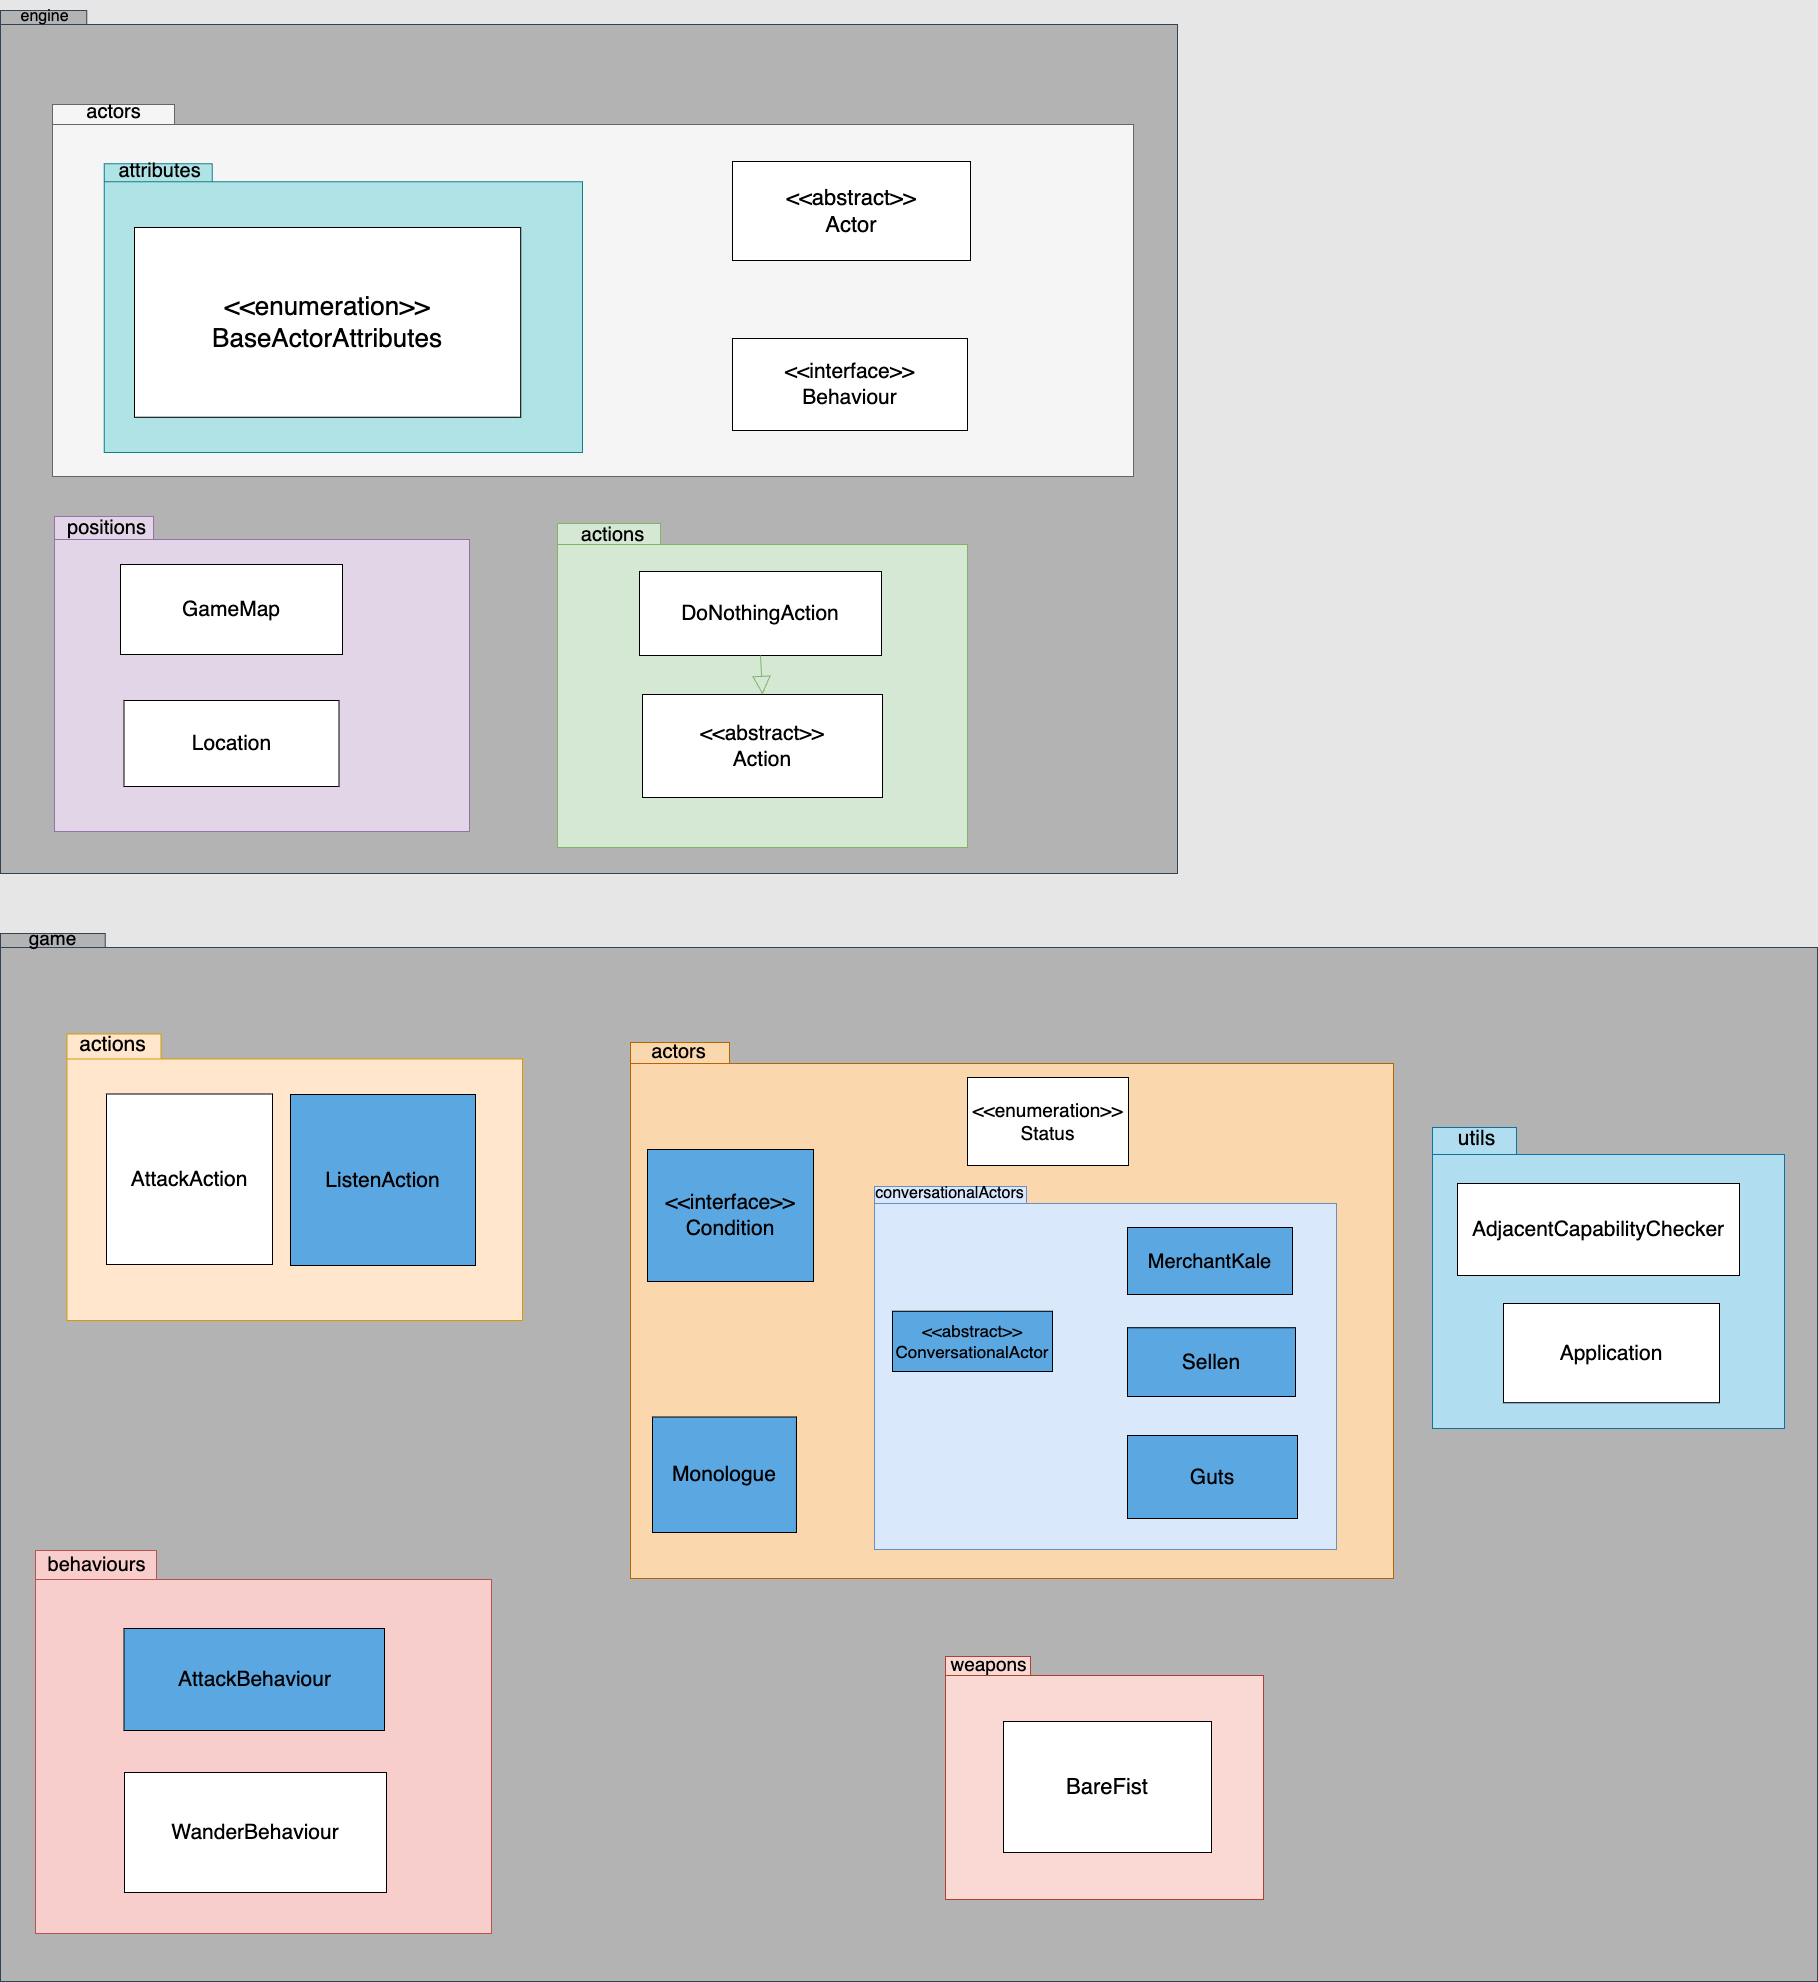

The diagram above was exported from draw.io. Its source (the exported page's mxGraphModel, read from the mxfile embedded in the PNG):
<mxGraphModel dx="2860" dy="-27" grid="0" gridSize="10" guides="1" tooltips="1" connect="1" arrows="1" fold="1" page="0" pageScale="1" pageWidth="827" pageHeight="1169" background="#E6E6E6" math="0" shadow="0">
  <root>
    <mxCell id="0" />
    <mxCell id="1" parent="0" />
    <mxCell id="c3t9BKl6uyaQWxJJvtsj-1" value="" style="shape=folder;fontStyle=1;spacingTop=10;tabWidth=40;tabHeight=14;tabPosition=left;html=1;whiteSpace=wrap;fillColor=#B3B3B3;strokeColor=#314354;fontColor=#ffffff;" parent="1" vertex="1">
      <mxGeometry x="-111.96" y="3537" width="1817" height="1048" as="geometry" />
    </mxCell>
    <mxCell id="c3t9BKl6uyaQWxJJvtsj-2" value="" style="shape=folder;fontStyle=1;spacingTop=10;tabWidth=40;tabHeight=14;tabPosition=left;html=1;whiteSpace=wrap;fillColor=#B3B3B3;strokeColor=#314354;fontColor=#ffffff;" parent="1" vertex="1">
      <mxGeometry x="-111.95999999999998" y="2614" width="1176.96" height="863" as="geometry" />
    </mxCell>
    <mxCell id="c3t9BKl6uyaQWxJJvtsj-3" value="" style="shape=folder;fontStyle=1;spacingTop=10;tabWidth=99;tabHeight=23;tabPosition=left;html=1;whiteSpace=wrap;fillColor=#e1d5e7;strokeColor=#9673a6;" parent="1" vertex="1">
      <mxGeometry x="-58" y="3120" width="415" height="315" as="geometry" />
    </mxCell>
    <mxCell id="c3t9BKl6uyaQWxJJvtsj-4" value="" style="shape=folder;fontStyle=1;spacingTop=10;tabWidth=103;tabHeight=21;tabPosition=left;html=1;whiteSpace=wrap;fillColor=#d5e8d4;strokeColor=#82b366;" parent="1" vertex="1">
      <mxGeometry x="445.04" y="3127" width="409.96" height="324" as="geometry" />
    </mxCell>
    <mxCell id="c3t9BKl6uyaQWxJJvtsj-5" value="" style="shape=folder;fontStyle=1;spacingTop=10;tabWidth=122;tabHeight=20;tabPosition=left;html=1;whiteSpace=wrap;fillColor=#f5f5f5;strokeColor=#666666;fontColor=#333333;" parent="1" vertex="1">
      <mxGeometry x="-59.96" y="2708" width="1080.96" height="372" as="geometry" />
    </mxCell>
    <mxCell id="c3t9BKl6uyaQWxJJvtsj-6" value="" style="shape=folder;fontStyle=1;spacingTop=10;tabWidth=121;tabHeight=29;tabPosition=left;html=1;whiteSpace=wrap;fillColor=#f8cecc;strokeColor=#b85450;" parent="1" vertex="1">
      <mxGeometry x="-77" y="4154" width="456" height="383" as="geometry" />
    </mxCell>
    <mxCell id="c3t9BKl6uyaQWxJJvtsj-8" value="" style="shape=folder;fontStyle=1;spacingTop=10;tabWidth=99;tabHeight=21;tabPosition=left;html=1;whiteSpace=wrap;fillColor=#fad7ac;strokeColor=#b46504;" parent="1" vertex="1">
      <mxGeometry x="518" y="3646" width="763" height="536" as="geometry" />
    </mxCell>
    <mxCell id="c3t9BKl6uyaQWxJJvtsj-7" value="" style="shape=folder;fontStyle=1;spacingTop=10;tabWidth=152;tabHeight=17;tabPosition=left;html=1;whiteSpace=wrap;fillColor=#dae8fc;strokeColor=#6c8ebf;" parent="1" vertex="1">
      <mxGeometry x="761.98" y="3790" width="462.02" height="363" as="geometry" />
    </mxCell>
    <mxCell id="c3t9BKl6uyaQWxJJvtsj-9" value="" style="shape=folder;fontStyle=1;spacingTop=10;tabWidth=94;tabHeight=25;tabPosition=left;html=1;whiteSpace=wrap;fillColor=#ffe6cc;strokeColor=#d79b00;" parent="1" vertex="1">
      <mxGeometry x="-45.46" y="3637.5" width="455.46" height="286.5" as="geometry" />
    </mxCell>
    <mxCell id="c3t9BKl6uyaQWxJJvtsj-10" value="&lt;font style=&quot;font-size: 21px;&quot;&gt;AttackAction&lt;/font&gt;" style="html=1;whiteSpace=wrap;fillColor=light-dark(#FFFFFF,#EDEDED);" parent="1" vertex="1">
      <mxGeometry x="-6" y="3697.5" width="166" height="170.5" as="geometry" />
    </mxCell>
    <mxCell id="c3t9BKl6uyaQWxJJvtsj-11" value="&lt;font style=&quot;font-size: 21px;&quot;&gt;ListenAction&lt;/font&gt;" style="html=1;whiteSpace=wrap;fillColor=#5AA7E2;strokeColor=light-dark(#000000, #51afe7);fontColor=light-dark(#000000, #121212);" parent="1" vertex="1">
      <mxGeometry x="178" y="3698" width="185" height="171" as="geometry" />
    </mxCell>
    <mxCell id="c3t9BKl6uyaQWxJJvtsj-12" value="&lt;font style=&quot;font-size: 21px;&quot;&gt;DoNothingAction&lt;/font&gt;" style="html=1;whiteSpace=wrap;" parent="1" vertex="1">
      <mxGeometry x="527" y="3175" width="242" height="84" as="geometry" />
    </mxCell>
    <mxCell id="c3t9BKl6uyaQWxJJvtsj-13" value="&lt;font style=&quot;font-size: 21px;&quot;&gt;AttackBehaviour&lt;/font&gt;" style="html=1;whiteSpace=wrap;fillColor=light-dark(#5aa7e2, #ededed);" parent="1" vertex="1">
      <mxGeometry x="11.5" y="4232" width="260.5" height="102" as="geometry" />
    </mxCell>
    <mxCell id="c3t9BKl6uyaQWxJJvtsj-14" value="&lt;font style=&quot;font-size: 21px;&quot;&gt;WanderBehaviour&lt;/font&gt;" style="html=1;whiteSpace=wrap;" parent="1" vertex="1">
      <mxGeometry x="12" y="4376" width="262" height="120" as="geometry" />
    </mxCell>
    <mxCell id="c3t9BKl6uyaQWxJJvtsj-15" value="&lt;font style=&quot;font-size: 20px;&quot;&gt;MerchantKale&lt;/font&gt;" style="html=1;whiteSpace=wrap;fillColor=#5AA7E2;" parent="1" vertex="1">
      <mxGeometry x="1015" y="3831" width="165" height="67" as="geometry" />
    </mxCell>
    <mxCell id="c3t9BKl6uyaQWxJJvtsj-16" value="&lt;font style=&quot;font-size: 21px;&quot;&gt;Sellen&lt;/font&gt;" style="html=1;whiteSpace=wrap;fillColor=#5AA7E2;" parent="1" vertex="1">
      <mxGeometry x="1015" y="3931.25" width="168" height="68.75" as="geometry" />
    </mxCell>
    <mxCell id="c3t9BKl6uyaQWxJJvtsj-17" value="&lt;font style=&quot;font-size: 21px;&quot;&gt;Guts&lt;/font&gt;" style="html=1;whiteSpace=wrap;fillColor=#5AA7E2;" parent="1" vertex="1">
      <mxGeometry x="1015" y="4039" width="170" height="83" as="geometry" />
    </mxCell>
    <mxCell id="c3t9BKl6uyaQWxJJvtsj-18" value="&lt;div&gt;&lt;font style=&quot;font-size: 17px;&quot;&gt;&amp;lt;&amp;lt;abstract&amp;gt;&amp;gt;&lt;/font&gt;&lt;/div&gt;&lt;font style=&quot;font-size: 17px;&quot;&gt;ConversationalActor&lt;/font&gt;" style="html=1;whiteSpace=wrap;fillColor=#5AA7E2;" parent="1" vertex="1">
      <mxGeometry x="780" y="3914.75" width="159.98" height="60.25" as="geometry" />
    </mxCell>
    <mxCell id="c3t9BKl6uyaQWxJJvtsj-19" value="&lt;font style=&quot;font-size: 21px;&quot;&gt;&amp;lt;&amp;lt;interface&amp;gt;&amp;gt;&lt;br&gt;Condition&lt;/font&gt;" style="html=1;whiteSpace=wrap;fillColor=#5AA7E2;" parent="1" vertex="1">
      <mxGeometry x="535" y="3753" width="166" height="132" as="geometry" />
    </mxCell>
    <mxCell id="c3t9BKl6uyaQWxJJvtsj-20" value="&lt;font style=&quot;font-size: 21px;&quot;&gt;Monologue&lt;/font&gt;" style="html=1;whiteSpace=wrap;fillColor=#5AA7E2;" parent="1" vertex="1">
      <mxGeometry x="540" y="4020.5" width="143.96" height="115.5" as="geometry" />
    </mxCell>
    <mxCell id="c3t9BKl6uyaQWxJJvtsj-22" value="" style="shape=folder;fontStyle=1;spacingTop=10;tabWidth=85;tabHeight=19;tabPosition=left;html=1;whiteSpace=wrap;fillColor=#fad9d5;strokeColor=#ae4132;" parent="1" vertex="1">
      <mxGeometry x="833" y="4260" width="318" height="243" as="geometry" />
    </mxCell>
    <mxCell id="c3t9BKl6uyaQWxJJvtsj-23" value="" style="shape=folder;fontStyle=1;spacingTop=10;tabWidth=84;tabHeight=27;tabPosition=left;html=1;whiteSpace=wrap;fillColor=#b1ddf0;strokeColor=#10739e;" parent="1" vertex="1">
      <mxGeometry x="1320.04" y="3731" width="351.96" height="301" as="geometry" />
    </mxCell>
    <mxCell id="c3t9BKl6uyaQWxJJvtsj-24" value="&lt;font style=&quot;font-size: 22px;&quot;&gt;BareFist&lt;/font&gt;" style="html=1;whiteSpace=wrap;" parent="1" vertex="1">
      <mxGeometry x="891" y="4325" width="208" height="131" as="geometry" />
    </mxCell>
    <mxCell id="c3t9BKl6uyaQWxJJvtsj-25" value="" style="shape=folder;fontStyle=1;spacingTop=10;tabWidth=108;tabHeight=18;tabPosition=left;html=1;whiteSpace=wrap;fillColor=#b0e3e6;strokeColor=#0e8088;" parent="1" vertex="1">
      <mxGeometry x="-8.21" y="2767.25" width="478.21" height="288.75" as="geometry" />
    </mxCell>
    <mxCell id="c3t9BKl6uyaQWxJJvtsj-26" value="&lt;font style=&quot;font-size: 26px;&quot;&gt;&amp;lt;&amp;lt;enumeration&amp;gt;&amp;gt;&lt;/font&gt;&lt;div&gt;&lt;font style=&quot;font-size: 26px;&quot;&gt;BaseActorAttributes&lt;/font&gt;&lt;/div&gt;" style="html=1;whiteSpace=wrap;" parent="1" vertex="1">
      <mxGeometry x="22" y="2831" width="386.21" height="189.75" as="geometry" />
    </mxCell>
    <mxCell id="c3t9BKl6uyaQWxJJvtsj-27" value="&lt;div&gt;&lt;font style=&quot;font-size: 21px;&quot;&gt;&amp;lt;&amp;lt;abstract&amp;gt;&amp;gt;&lt;/font&gt;&lt;/div&gt;&lt;font style=&quot;font-size: 21px;&quot;&gt;Action&lt;/font&gt;" style="html=1;whiteSpace=wrap;" parent="1" vertex="1">
      <mxGeometry x="530" y="3298" width="240" height="103" as="geometry" />
    </mxCell>
    <mxCell id="c3t9BKl6uyaQWxJJvtsj-28" value="&lt;font style=&quot;font-size: 22px;&quot;&gt;&amp;lt;&amp;lt;abstract&amp;gt;&amp;gt;&lt;br&gt;Actor&lt;/font&gt;" style="html=1;whiteSpace=wrap;" parent="1" vertex="1">
      <mxGeometry x="620" y="2765" width="238" height="99" as="geometry" />
    </mxCell>
    <mxCell id="c3t9BKl6uyaQWxJJvtsj-29" value="&lt;font style=&quot;font-size: 21px;&quot;&gt;AdjacentCapabilityChecker&lt;/font&gt;" style="html=1;whiteSpace=wrap;" parent="1" vertex="1">
      <mxGeometry x="1345" y="3787" width="282" height="92" as="geometry" />
    </mxCell>
    <mxCell id="c3t9BKl6uyaQWxJJvtsj-30" value="&lt;font style=&quot;font-size: 21px;&quot;&gt;Location&lt;/font&gt;" style="html=1;whiteSpace=wrap;" parent="1" vertex="1">
      <mxGeometry x="11.5" y="3304" width="215" height="86" as="geometry" />
    </mxCell>
    <mxCell id="c3t9BKl6uyaQWxJJvtsj-31" value="&lt;font style=&quot;font-size: 19px;&quot;&gt;&amp;lt;&amp;lt;enumeration&amp;gt;&amp;gt;&lt;/font&gt;&lt;div&gt;&lt;font style=&quot;font-size: 19px;&quot;&gt;Status&lt;/font&gt;&lt;/div&gt;" style="html=1;whiteSpace=wrap;" parent="1" vertex="1">
      <mxGeometry x="855" y="3681" width="161" height="88" as="geometry" />
    </mxCell>
    <mxCell id="c3t9BKl6uyaQWxJJvtsj-35" value="" style="endArrow=block;endSize=16;endFill=0;html=1;rounded=0;entryX=0.5;entryY=0;entryDx=0;entryDy=0;exitX=0.5;exitY=1;exitDx=0;exitDy=0;fillColor=#d5e8d4;strokeColor=#82b366;" parent="1" source="c3t9BKl6uyaQWxJJvtsj-12" target="c3t9BKl6uyaQWxJJvtsj-27" edge="1">
      <mxGeometry width="160" relative="1" as="geometry">
        <mxPoint x="1095.04" y="3385" as="sourcePoint" />
        <mxPoint x="1054.04" y="3375" as="targetPoint" />
      </mxGeometry>
    </mxCell>
    <mxCell id="c3t9BKl6uyaQWxJJvtsj-71" value="actors" style="text;html=1;align=center;verticalAlign=middle;resizable=0;points=[];autosize=1;strokeColor=none;fillColor=none;fontSize=20;" parent="1" vertex="1">
      <mxGeometry x="-35" y="2697" width="72" height="36" as="geometry" />
    </mxCell>
    <mxCell id="c3t9BKl6uyaQWxJJvtsj-72" value="actions" style="text;html=1;align=center;verticalAlign=middle;resizable=0;points=[];autosize=1;strokeColor=none;fillColor=none;fontSize=20;" parent="1" vertex="1">
      <mxGeometry x="459" y="3120" width="81" height="36" as="geometry" />
    </mxCell>
    <mxCell id="c3t9BKl6uyaQWxJJvtsj-73" value="actions" style="text;html=1;align=center;verticalAlign=middle;resizable=0;points=[];autosize=1;strokeColor=none;fillColor=none;fontSize=21;" parent="1" vertex="1">
      <mxGeometry x="-42.999999999999986" y="3630" width="85" height="37" as="geometry" />
    </mxCell>
    <mxCell id="c3t9BKl6uyaQWxJJvtsj-74" value="behaviours" style="text;html=1;align=center;verticalAlign=middle;resizable=0;points=[];autosize=1;strokeColor=none;fillColor=none;fontSize=20;" parent="1" vertex="1">
      <mxGeometry x="-73.99999999999999" y="4150" width="116" height="36" as="geometry" />
    </mxCell>
    <mxCell id="c3t9BKl6uyaQWxJJvtsj-75" value="positions" style="text;html=1;align=center;verticalAlign=middle;resizable=0;points=[];autosize=1;strokeColor=none;fillColor=none;fontSize=20;" parent="1" vertex="1">
      <mxGeometry x="-54.99999999999998" y="3113" width="97" height="36" as="geometry" />
    </mxCell>
    <mxCell id="c3t9BKl6uyaQWxJJvtsj-76" value="actors" style="text;html=1;align=center;verticalAlign=middle;resizable=0;points=[];autosize=1;strokeColor=none;fillColor=none;fontSize=20;" parent="1" vertex="1">
      <mxGeometry x="530" y="3637" width="72" height="36" as="geometry" />
    </mxCell>
    <mxCell id="c3t9BKl6uyaQWxJJvtsj-77" value="weapons" style="text;html=1;align=center;verticalAlign=middle;resizable=0;points=[];autosize=1;strokeColor=none;fillColor=none;fontSize=19;" parent="1" vertex="1">
      <mxGeometry x="829" y="4250" width="94" height="35" as="geometry" />
    </mxCell>
    <mxCell id="c3t9BKl6uyaQWxJJvtsj-78" value="attributes" style="text;html=1;align=center;verticalAlign=middle;resizable=0;points=[];autosize=1;strokeColor=none;fillColor=none;fontSize=20;" parent="1" vertex="1">
      <mxGeometry x="-2.999999999999992" y="2756" width="100" height="36" as="geometry" />
    </mxCell>
    <mxCell id="c3t9BKl6uyaQWxJJvtsj-79" value="utils" style="text;html=1;align=center;verticalAlign=middle;resizable=0;points=[];autosize=1;strokeColor=none;fillColor=none;fontSize=21;" parent="1" vertex="1">
      <mxGeometry x="1336" y="3723" width="55" height="37" as="geometry" />
    </mxCell>
    <mxCell id="c3t9BKl6uyaQWxJJvtsj-81" value="engine" style="text;html=1;align=center;verticalAlign=middle;resizable=0;points=[];autosize=1;strokeColor=none;fillColor=none;fontSize=16;" parent="1" vertex="1">
      <mxGeometry x="-101.00000000000001" y="2604" width="66" height="31" as="geometry" />
    </mxCell>
    <mxCell id="c3t9BKl6uyaQWxJJvtsj-82" value="game" style="text;html=1;align=center;verticalAlign=middle;resizable=0;points=[];autosize=1;strokeColor=none;fillColor=none;fontSize=19;" parent="1" vertex="1">
      <mxGeometry x="-92.99999999999997" y="3524" width="66" height="35" as="geometry" />
    </mxCell>
    <mxCell id="c3t9BKl6uyaQWxJJvtsj-84" value="&lt;font style=&quot;font-size: 21px;&quot;&gt;GameMap&lt;/font&gt;" style="html=1;whiteSpace=wrap;" parent="1" vertex="1">
      <mxGeometry x="8" y="3168" width="222" height="90" as="geometry" />
    </mxCell>
    <mxCell id="c3t9BKl6uyaQWxJJvtsj-87" value="&lt;font style=&quot;font-size: 21px;&quot;&gt;Application&lt;/font&gt;" style="html=1;whiteSpace=wrap;" parent="1" vertex="1">
      <mxGeometry x="1391" y="3907" width="216" height="99.25" as="geometry" />
    </mxCell>
    <mxCell id="c3t9BKl6uyaQWxJJvtsj-80" value="conversationalActors" style="text;html=1;align=center;verticalAlign=middle;resizable=0;points=[];autosize=1;strokeColor=none;fillColor=none;fontSize=16;" parent="1" vertex="1">
      <mxGeometry x="753.98" y="3781" width="167" height="31" as="geometry" />
    </mxCell>
    <mxCell id="c3t9BKl6uyaQWxJJvtsj-21" value="&lt;font style=&quot;font-size: 21px;&quot;&gt;&amp;lt;&amp;lt;interface&amp;gt;&amp;gt;&lt;/font&gt;&lt;div&gt;&lt;font style=&quot;font-size: 21px;&quot;&gt;Behaviour&lt;/font&gt;&lt;/div&gt;" style="html=1;whiteSpace=wrap;" parent="1" vertex="1">
      <mxGeometry x="620" y="2942" width="235" height="92" as="geometry" />
    </mxCell>
  </root>
</mxGraphModel>